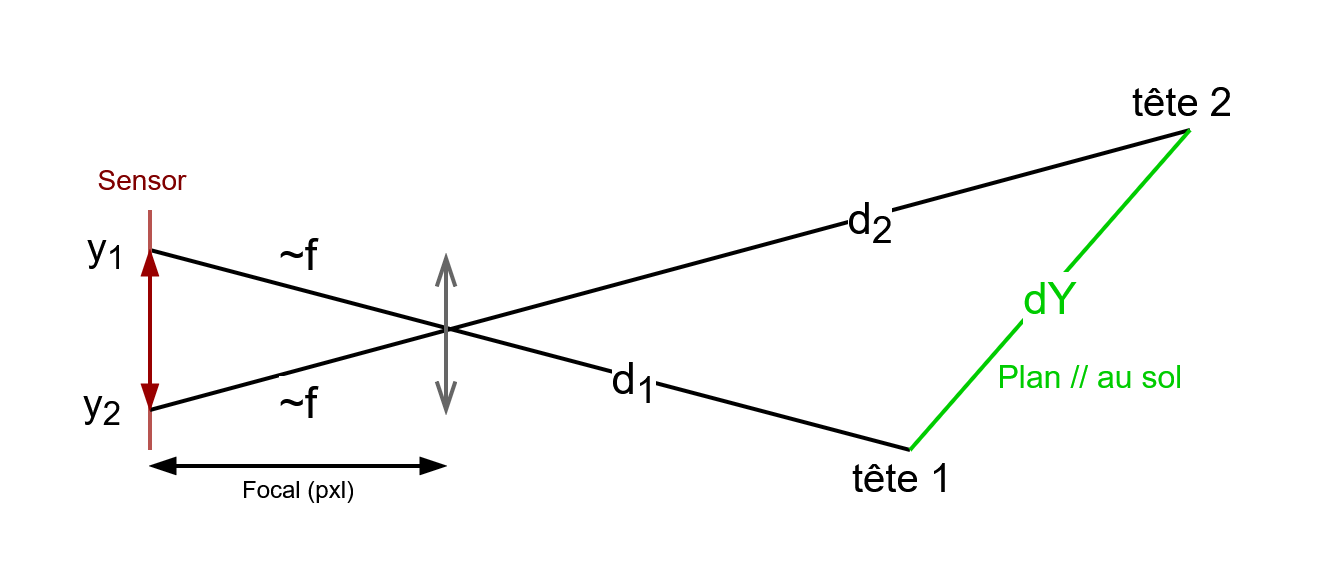

The diagram above was exported from draw.io. Its source (the exported page's mxGraphModel, read from the mxfile embedded in the PNG):
<mxGraphModel dx="1325" dy="311" grid="1" gridSize="10" guides="1" tooltips="1" connect="1" arrows="1" fold="1" page="1" pageScale="1" pageWidth="827" pageHeight="1169" math="0" shadow="0">
  <root>
    <mxCell id="0" />
    <mxCell id="1" parent="0" />
    <mxCell id="GwKSvVpxJThY259B9nik-2" value="" style="endArrow=none;html=1;rounded=0;" edge="1" parent="1">
      <mxGeometry width="50" height="50" relative="1" as="geometry">
        <mxPoint x="-660" y="440" as="sourcePoint" />
        <mxPoint x="-470" y="490" as="targetPoint" />
      </mxGeometry>
    </mxCell>
    <mxCell id="GwKSvVpxJThY259B9nik-26" value="&lt;div&gt;d&lt;sub&gt;1&lt;/sub&gt;&lt;/div&gt;" style="edgeLabel;html=1;align=center;verticalAlign=middle;resizable=0;points=[];" vertex="1" connectable="0" parent="GwKSvVpxJThY259B9nik-2">
      <mxGeometry x="0.273" y="-1" relative="1" as="geometry">
        <mxPoint as="offset" />
      </mxGeometry>
    </mxCell>
    <mxCell id="GwKSvVpxJThY259B9nik-27" value="&lt;div&gt;~f&lt;/div&gt;" style="edgeLabel;html=1;align=center;verticalAlign=middle;resizable=0;points=[];" vertex="1" connectable="0" parent="GwKSvVpxJThY259B9nik-2">
      <mxGeometry x="-0.6157" y="-3" relative="1" as="geometry">
        <mxPoint x="1" y="-12" as="offset" />
      </mxGeometry>
    </mxCell>
    <mxCell id="GwKSvVpxJThY259B9nik-3" value="" style="endArrow=none;html=1;rounded=0;fillColor=#f8cecc;strokeColor=#b85450;" edge="1" parent="1">
      <mxGeometry width="50" height="50" relative="1" as="geometry">
        <mxPoint x="-660" y="430" as="sourcePoint" />
        <mxPoint x="-660" y="490" as="targetPoint" />
      </mxGeometry>
    </mxCell>
    <mxCell id="GwKSvVpxJThY259B9nik-5" value="" style="endArrow=none;html=1;rounded=0;" edge="1" parent="1">
      <mxGeometry width="50" height="50" relative="1" as="geometry">
        <mxPoint x="-660" y="480" as="sourcePoint" />
        <mxPoint x="-400" y="410" as="targetPoint" />
      </mxGeometry>
    </mxCell>
    <mxCell id="GwKSvVpxJThY259B9nik-25" value="d&lt;sub&gt;2&lt;/sub&gt;" style="edgeLabel;html=1;align=center;verticalAlign=middle;resizable=0;points=[];" vertex="1" connectable="0" parent="GwKSvVpxJThY259B9nik-5">
      <mxGeometry x="0.3835" y="-1" relative="1" as="geometry">
        <mxPoint as="offset" />
      </mxGeometry>
    </mxCell>
    <mxCell id="GwKSvVpxJThY259B9nik-28" value="~f " style="edgeLabel;html=1;align=center;verticalAlign=middle;resizable=0;points=[];" vertex="1" connectable="0" parent="GwKSvVpxJThY259B9nik-5">
      <mxGeometry x="-0.7854" y="-2" relative="1" as="geometry">
        <mxPoint x="9" y="3" as="offset" />
      </mxGeometry>
    </mxCell>
    <mxCell id="GwKSvVpxJThY259B9nik-6" value="" style="endArrow=openThin;startArrow=openThin;html=1;rounded=0;fillColor=#f5f5f5;strokeColor=#666666;startFill=0;endFill=0;" edge="1" parent="1">
      <mxGeometry width="50" height="50" relative="1" as="geometry">
        <mxPoint x="-586" y="481" as="sourcePoint" />
        <mxPoint x="-586" y="441" as="targetPoint" />
      </mxGeometry>
    </mxCell>
    <mxCell id="GwKSvVpxJThY259B9nik-10" value="&lt;font style=&quot;font-size: 7px;&quot;&gt;Sensor&lt;/font&gt;" style="text;html=1;align=center;verticalAlign=middle;resizable=0;points=[];autosize=1;strokeColor=none;fillColor=none;fontColor=light-dark(#800000, #ededed);" vertex="1" parent="1">
      <mxGeometry x="-687" y="406" width="50" height="30" as="geometry" />
    </mxCell>
    <mxCell id="GwKSvVpxJThY259B9nik-12" value="" style="endArrow=blockThin;startArrow=blockThin;html=1;rounded=0;fillColor=#f5f5f5;strokeColor=light-dark(#990000,#959595);startFill=1;endFill=1;strokeWidth=1;endSize=4;startSize=4;" edge="1" parent="1">
      <mxGeometry width="50" height="50" relative="1" as="geometry">
        <mxPoint x="-660" y="480" as="sourcePoint" />
        <mxPoint x="-660" y="440" as="targetPoint" />
      </mxGeometry>
    </mxCell>
    <mxCell id="GwKSvVpxJThY259B9nik-14" value="" style="endArrow=blockThin;startArrow=blockThin;html=1;rounded=0;fillColor=#f5f5f5;strokeColor=light-dark(#000000, #959595);startFill=1;endFill=1;strokeWidth=1;endSize=4;startSize=4;" edge="1" parent="1">
      <mxGeometry width="50" height="50" relative="1" as="geometry">
        <mxPoint x="-660" y="494" as="sourcePoint" />
        <mxPoint x="-586" y="494" as="targetPoint" />
      </mxGeometry>
    </mxCell>
    <mxCell id="GwKSvVpxJThY259B9nik-15" value="Focal (pxl)" style="text;html=1;align=center;verticalAlign=middle;resizable=0;points=[];autosize=1;strokeColor=none;fillColor=none;fontSize=6;" vertex="1" parent="1">
      <mxGeometry x="-648" y="490" width="50" height="20" as="geometry" />
    </mxCell>
    <mxCell id="GwKSvVpxJThY259B9nik-21" value="y&lt;sub&gt;2&lt;/sub&gt;" style="text;html=1;align=center;verticalAlign=middle;resizable=0;points=[];autosize=1;strokeColor=none;fillColor=none;fontColor=light-dark(#000000,#EDEDED);fontSize=10;" vertex="1" parent="1">
      <mxGeometry x="-687" y="464" width="30" height="30" as="geometry" />
    </mxCell>
    <mxCell id="GwKSvVpxJThY259B9nik-22" value="y&lt;sub&gt;1&lt;/sub&gt;" style="text;html=1;align=center;verticalAlign=middle;resizable=0;points=[];autosize=1;strokeColor=none;fillColor=none;fontColor=light-dark(#000000,#EDEDED);fontSize=10;" vertex="1" parent="1">
      <mxGeometry x="-686" y="425" width="30" height="30" as="geometry" />
    </mxCell>
    <mxCell id="GwKSvVpxJThY259B9nik-23" value="" style="endArrow=none;html=1;rounded=0;fontColor=#00CC00;strokeColor=#00CC00;" edge="1" parent="1">
      <mxGeometry width="50" height="50" relative="1" as="geometry">
        <mxPoint x="-470" y="490" as="sourcePoint" />
        <mxPoint x="-400" y="410" as="targetPoint" />
      </mxGeometry>
    </mxCell>
    <mxCell id="GwKSvVpxJThY259B9nik-24" value="&lt;div&gt;dY&lt;/div&gt;" style="edgeLabel;html=1;align=center;verticalAlign=middle;resizable=0;points=[];fontColor=#00CC00;" vertex="1" connectable="0" parent="GwKSvVpxJThY259B9nik-23">
      <mxGeometry x="-0.0174" y="-1" relative="1" as="geometry">
        <mxPoint as="offset" />
      </mxGeometry>
    </mxCell>
    <mxCell id="GwKSvVpxJThY259B9nik-29" value="&lt;div&gt;tête 1&lt;/div&gt;" style="text;html=1;align=center;verticalAlign=middle;resizable=0;points=[];autosize=1;strokeColor=none;fillColor=none;fontColor=light-dark(#000000,#EDEDED);fontSize=10;" vertex="1" parent="1">
      <mxGeometry x="-497" y="482" width="50" height="30" as="geometry" />
    </mxCell>
    <mxCell id="GwKSvVpxJThY259B9nik-33" value="&lt;div&gt;tête 2&lt;/div&gt;" style="text;html=1;align=center;verticalAlign=middle;resizable=0;points=[];autosize=1;strokeColor=none;fillColor=none;fontColor=light-dark(#000000,#EDEDED);fontSize=10;" vertex="1" parent="1">
      <mxGeometry x="-427" y="388" width="50" height="30" as="geometry" />
    </mxCell>
    <mxCell id="GwKSvVpxJThY259B9nik-34" value="Plan // au sol" style="text;html=1;align=center;verticalAlign=middle;resizable=0;points=[];autosize=1;strokeColor=none;fillColor=none;fontColor=light-dark(#00CC00,#EDEDED);fontSize=8;" vertex="1" parent="1">
      <mxGeometry x="-460" y="462" width="70" height="20" as="geometry" />
    </mxCell>
  </root>
</mxGraphModel>